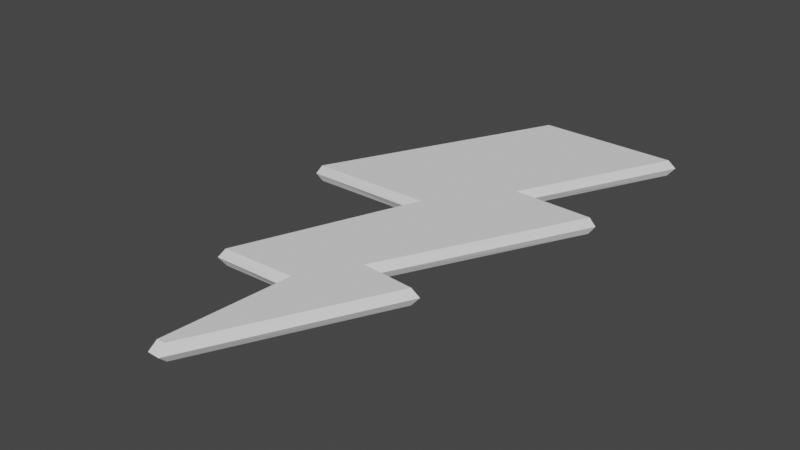 # Source: lightning.blend  (saved by Blender 2.92.15; exported with 4.5.12 LTS)
import bpy
from mathutils import Matrix  # noqa: F401  (used for matrix-valued properties, if any)

bpy.ops.wm.read_factory_settings(use_empty=True)
scene = bpy.context.scene
scene.name = 'Scene'

# ---- collections
col_collection = bpy.data.collections.new('Collection'); scene.collection.children.link(col_collection)

# ---- world
world_world = bpy.data.worlds.new('World'); scene.world = world_world
world_world.use_nodes = True; world_world.node_tree.nodes.clear()
_N = world_world.node_tree.nodes; _L = world_world.node_tree.links
n0 = _N.new('ShaderNodeOutputWorld'); n0.name = 'World Output'; n0.location = (300, 300)
n1 = _N.new('ShaderNodeBackground'); n1.name = 'Background'; n1.location = (10, 300)
n1.inputs[0].default_value = (0.05088, 0.05088, 0.05088, 1.0)
_L.new(n1.outputs[0], n0.inputs[0])
n0.is_active_output = True
world_world.color = (0.05088, 0.05088, 0.05088)
world_world.use_sun_shadow = False
world_world.sun_shadow_jitter_overblur = 0.0

# ---- meshes
me_diamondmesh = bpy.data.meshes.new('DiamondMesh')
me_diamondmesh.from_pydata([(0.4499, 0.3881, 0.0), (0.1412, -0.2304, 0.0), (0.4346, 0.9038, 0.0), (-0.04055, 0.8982, 0.02815), (0.1925, 0.3989, 0.0), (-0.4196, 0.1449, 0.0), (-0.02727, 0.1423, 0.0), (0.293, -0.2538, 0.02815), (0.1735, 0.3893, 0.02815), (-0.04846, 0.9155, 0.0), (0.3132, -0.2424, 0.0), (-0.004176, 0.1557, 0.02815), (-0.02367, -0.8426, 0.0), (-0.4031, 0.155, 0.02815), (0.01582, -0.8441, 0.0), (-0.2449, -0.4261, 0.0), (0.4155, 0.8886, 0.02815), (0.4335, 0.3791, 0.02815), (0.1219, -0.2393, 0.02815), (0.002402, -0.4228, 0.0), (-0.0139, -0.8201, 0.02815), (0.01245, -0.8183, 0.02815), (-0.2246, -0.4133, 0.02815), (0.01794, -0.4067, 0.02815), (0.1735, 0.3893, -0.02435), (0.4155, 0.8886, -0.02435), (0.4335, 0.3791, -0.02435), (0.1219, -0.2393, -0.02435), (-0.4031, 0.155, -0.02435), (-0.04055, 0.8982, -0.02435), (-0.004176, 0.1557, -0.02435), (-0.2246, -0.4133, -0.02435), (0.01245, -0.8183, -0.02435), (-0.0139, -0.8201, -0.02435), (0.293, -0.2538, -0.02435), (0.01794, -0.4067, -0.02435)], [], [(19, 35, 33, 12), (8, 16, 3, 13, 11, 22, 23, 20, 21, 7, 18, 17), (12, 20, 23, 19), (10, 7, 21, 14), (2, 16, 8, 4), (15, 22, 11, 6), (19, 23, 22, 15), (0, 17, 18, 1), (14, 21, 20, 12), (9, 3, 16, 2), (4, 8, 17, 0), (6, 11, 13, 5), (1, 18, 7, 10), (5, 13, 3, 9), (24, 26, 27, 34, 32, 33, 35, 31, 30, 28, 29, 25), (14, 32, 34, 10), (4, 24, 25, 2), (6, 30, 31, 15), (15, 31, 35, 19), (1, 27, 26, 0), (12, 33, 32, 14), (2, 25, 29, 9), (0, 26, 24, 4), (5, 28, 30, 6), (10, 34, 27, 1), (9, 29, 28, 5)])
_uv = me_diamondmesh.uv_layers.new(name='UVMap')
_uv.uv.foreach_set('vector', [0.0, 0.0, 0.0, 0.0, 0.0, 0.0, 0.0, 0.0, 0.0, 0.0, 0.0, 0.0, 0.0, 0.0, 0.0, 0.0, 0.0, 0.0, 0.0, 0.0, 0.0, 0.0, 0.0, 0.0, 0.0, 0.0, 0.0, 0.0, 0.0, 0.0, 0.0, 0.0, 0.0, 0.0, 0.0, 0.0, 0.0, 0.0, 0.0, 0.0, 0.0, 0.0, 0.0, 0.0, 0.0, 0.0, 0.0, 0.0, 0.0, 0.0, 0.0, 0.0, 0.0, 0.0, 0.0, 0.0, 0.0, 0.0, 0.0, 0.0, 0.0, 0.0, 0.0, 0.0, 0.0, 0.0, 0.0, 0.0, 0.0, 0.0, 0.0, 0.0, 0.0, 0.0, 0.0, 0.0, 0.0, 0.0, 0.0, 0.0, 0.0, 0.0, 0.0, 0.0, 0.0, 0.0, 0.0, 0.0, 0.0, 0.0, 0.0, 0.0, 0.0, 0.0, 0.0, 0.0, 0.0, 0.0, 0.0, 0.0, 0.0, 0.0, 0.0, 0.0, 0.0, 0.0, 0.0, 0.0, 0.0, 0.0, 0.0, 0.0, 0.0, 0.0, 0.0, 0.0, 0.0, 0.0, 0.0, 0.0, 0.0, 0.0, 0.0, 0.0, 0.0, 0.0, 0.0, 0.0, 0.0, 0.0, 0.0, 0.0, 0.0, 0.0, 0.0, 0.0, 0.0, 0.0, 0.0, 0.0, 0.0, 0.0, 0.0, 0.0, 0.0, 0.0, 0.0, 0.0, 0.0, 0.0, 0.0, 0.0, 0.0, 0.0, 0.0, 0.0, 0.0, 0.0, 0.0, 0.0, 0.0, 0.0, 0.0, 0.0, 0.0, 0.0, 0.0, 0.0, 0.0, 0.0, 0.0, 0.0, 0.0, 0.0, 0.0, 0.0, 0.0, 0.0, 0.0, 0.0, 0.0, 0.0, 0.0, 0.0, 0.0, 0.0, 0.0, 0.0, 0.0, 0.0, 0.0, 0.0, 0.0, 0.0, 0.0, 0.0, 0.0, 0.0, 0.0, 0.0, 0.0, 0.0, 0.0, 0.0, 0.0, 0.0, 0.0, 0.0, 0.0, 0.0, 0.0, 0.0, 0.0, 0.0, 0.0, 0.0, 0.0, 0.0, 0.0, 0.0, 0.0, 0.0, 0.0, 0.0, 0.0, 0.0, 0.0, 0.0, 0.0, 0.0, 0.0, 0.0, 0.0, 0.0, 0.0, 0.0, 0.0, 0.0, 0.0, 0.0])
me_diamondmesh.use_remesh_fix_poles = True
me_diamondmesh.use_remesh_preserve_attributes = False
me_diamondmesh.use_mirror_vertex_groups = False
me_diamondmesh.update()

# ---- objects
ob_diamondobject = bpy.data.objects.new('DiamondObject', me_diamondmesh)

# ---- transforms, parenting, visibility, modifiers, constraints
ob_diamondobject.location = (0.0, 0.0, 0.0)
ob_diamondobject.lineart.crease_threshold = 0.0

# ---- collection membership
col_collection.objects.link(ob_diamondobject)

# ---- scene / render settings (as saved in the file)
scene.frame_start = 1; scene.frame_end = 250; scene.frame_set(1)
scene.render.engine = 'BLENDER_EEVEE_NEXT'
scene.cycles.use_denoising = False
scene.cycles.samples = 128
scene.cycles.sampling_pattern = 'TABULATED_SOBOL'
scene.cycles.use_adaptive_sampling = False
scene.cycles.use_light_tree = False
scene.view_settings.view_transform = 'Filmic'
bpy.context.view_layer.update()

# ---- added for rendering (the .blend has no active camera and no usable light): camera, sun
cam_auto = bpy.data.cameras.new('AutoCamera')
cam_auto.lens = 50.0
cam_auto.sensor_width = 36.0
cam_auto.clip_end = 1000.0
ob_auto_camera = bpy.data.objects.new('AutoCamera', cam_auto)
scene.collection.objects.link(ob_auto_camera)
ob_auto_camera.location = (1.83176, -2.14416, 1.45515)
ob_auto_camera.rotation_euler = (1.09748, -7.21219e-08, 0.694738)
scene.camera = ob_auto_camera
light_auto_sun = bpy.data.lights.new('AutoSun', 'SUN')
light_auto_sun.energy = 3.0
light_auto_sun.angle = 0.0523599
ob_auto_sun = bpy.data.objects.new('AutoSun', light_auto_sun)
scene.collection.objects.link(ob_auto_sun)
ob_auto_sun.rotation_euler = (0.872665, 0.174533, 0.523599)
bpy.context.view_layer.update()
